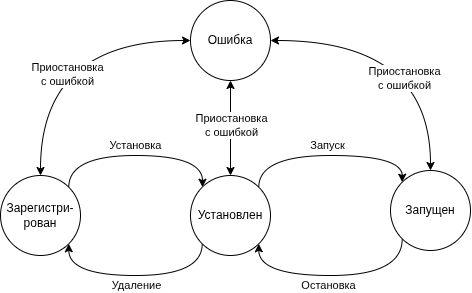

The diagram above was exported from draw.io. Its source (the exported page's mxGraphModel, read from the mxfile embedded in the PNG):
<mxGraphModel dx="1830" dy="2742" grid="1" gridSize="10" guides="1" tooltips="1" connect="1" arrows="1" fold="1" page="1" pageScale="1" pageWidth="850" pageHeight="1100" math="0" shadow="0">
  <root>
    <mxCell id="0" />
    <mxCell id="1" parent="0" />
    <mxCell id="2" style="edgeStyle=orthogonalEdgeStyle;rounded=0;orthogonalLoop=1;jettySize=auto;html=1;exitX=1;exitY=0;exitDx=0;exitDy=0;entryX=0;entryY=0;entryDx=0;entryDy=0;curved=1;" edge="1" source="6" target="7" parent="1">
      <mxGeometry relative="1" as="geometry">
        <Array as="points">
          <mxPoint x="868" y="-760" />
          <mxPoint x="1002" y="-760" />
          <mxPoint x="1002" y="-728" />
        </Array>
      </mxGeometry>
    </mxCell>
    <mxCell id="3" value="Установка" style="edgeLabel;html=1;align=center;verticalAlign=middle;resizable=0;points=[];" connectable="0" vertex="1" parent="2">
      <mxGeometry x="-0.1333" y="1" relative="1" as="geometry">
        <mxPoint x="12" y="-9" as="offset" />
      </mxGeometry>
    </mxCell>
    <mxCell id="4" style="edgeStyle=orthogonalEdgeStyle;rounded=0;orthogonalLoop=1;jettySize=auto;html=1;exitX=0.5;exitY=0;exitDx=0;exitDy=0;entryX=0;entryY=0.5;entryDx=0;entryDy=0;curved=1;startArrow=classic;startFill=1;" edge="1" source="6" target="19" parent="1">
      <mxGeometry relative="1" as="geometry" />
    </mxCell>
    <mxCell id="5" value="Приостановка&lt;div&gt;с ошибкой&lt;/div&gt;" style="edgeLabel;html=1;align=center;verticalAlign=middle;resizable=0;points=[];" connectable="0" vertex="1" parent="4">
      <mxGeometry x="0.139" y="-33" relative="1" as="geometry">
        <mxPoint as="offset" />
      </mxGeometry>
    </mxCell>
    <mxCell id="6" value="Зарегистри-рован" style="ellipse;whiteSpace=wrap;html=1;aspect=fixed;" vertex="1" parent="1">
      <mxGeometry x="800" y="-740" width="80" height="80" as="geometry" />
    </mxCell>
    <mxCell id="7" value="Установлен" style="ellipse;whiteSpace=wrap;html=1;aspect=fixed;" vertex="1" parent="1">
      <mxGeometry x="990" y="-740" width="80" height="80" as="geometry" />
    </mxCell>
    <mxCell id="8" style="edgeStyle=orthogonalEdgeStyle;rounded=0;orthogonalLoop=1;jettySize=auto;html=1;entryX=1;entryY=0.5;entryDx=0;entryDy=0;exitX=0.5;exitY=0;exitDx=0;exitDy=0;startArrow=classic;startFill=1;curved=1;" edge="1" source="10" target="19" parent="1">
      <mxGeometry relative="1" as="geometry" />
    </mxCell>
    <mxCell id="9" value="Приостановка&lt;div&gt;с ошибкой&lt;/div&gt;" style="edgeLabel;html=1;align=center;verticalAlign=middle;resizable=0;points=[];" connectable="0" vertex="1" parent="8">
      <mxGeometry x="0.0794" y="37" relative="1" as="geometry">
        <mxPoint as="offset" />
      </mxGeometry>
    </mxCell>
    <mxCell id="10" value="Запущен" style="ellipse;whiteSpace=wrap;html=1;aspect=fixed;" vertex="1" parent="1">
      <mxGeometry x="1190" y="-745" width="80" height="80" as="geometry" />
    </mxCell>
    <mxCell id="11" style="edgeStyle=orthogonalEdgeStyle;rounded=0;orthogonalLoop=1;jettySize=auto;html=1;exitX=1;exitY=0;exitDx=0;exitDy=0;entryX=0;entryY=0;entryDx=0;entryDy=0;curved=1;" edge="1" source="7" target="10" parent="1">
      <mxGeometry relative="1" as="geometry">
        <mxPoint x="1110" y="-739.9999999999998" as="sourcePoint" />
        <mxPoint x="1230" y="-750" as="targetPoint" />
        <Array as="points">
          <mxPoint x="1058" y="-760" />
          <mxPoint x="1202" y="-760" />
        </Array>
      </mxGeometry>
    </mxCell>
    <mxCell id="12" value="Запуск" style="edgeLabel;html=1;align=center;verticalAlign=middle;resizable=0;points=[];" connectable="0" vertex="1" parent="11">
      <mxGeometry x="-0.1333" y="1" relative="1" as="geometry">
        <mxPoint x="12" y="-9" as="offset" />
      </mxGeometry>
    </mxCell>
    <mxCell id="13" style="edgeStyle=orthogonalEdgeStyle;rounded=0;orthogonalLoop=1;jettySize=auto;html=1;exitX=0;exitY=1;exitDx=0;exitDy=0;entryX=1;entryY=1;entryDx=0;entryDy=0;curved=1;" edge="1" source="7" target="6" parent="1">
      <mxGeometry relative="1" as="geometry">
        <mxPoint x="940" y="-650" as="sourcePoint" />
        <mxPoint x="800" y="-650" as="targetPoint" />
        <Array as="points">
          <mxPoint x="1002" y="-640" />
          <mxPoint x="868" y="-640" />
        </Array>
      </mxGeometry>
    </mxCell>
    <mxCell id="14" value="Удаление" style="edgeLabel;html=1;align=center;verticalAlign=middle;resizable=0;points=[];" connectable="0" vertex="1" parent="13">
      <mxGeometry x="-0.1333" y="1" relative="1" as="geometry">
        <mxPoint x="-12" y="9" as="offset" />
      </mxGeometry>
    </mxCell>
    <mxCell id="15" style="edgeStyle=orthogonalEdgeStyle;rounded=0;orthogonalLoop=1;jettySize=auto;html=1;entryX=1;entryY=1;entryDx=0;entryDy=0;curved=1;exitX=0;exitY=1;exitDx=0;exitDy=0;" edge="1" source="10" target="7" parent="1">
      <mxGeometry relative="1" as="geometry">
        <mxPoint x="1230" y="-630" as="sourcePoint" />
        <mxPoint x="1110" y="-659.9999999999998" as="targetPoint" />
        <Array as="points">
          <mxPoint x="1202" y="-640" />
          <mxPoint x="1058" y="-640" />
        </Array>
      </mxGeometry>
    </mxCell>
    <mxCell id="16" value="Остановка" style="edgeLabel;html=1;align=center;verticalAlign=middle;resizable=0;points=[];" connectable="0" vertex="1" parent="15">
      <mxGeometry x="-0.1333" y="1" relative="1" as="geometry">
        <mxPoint x="-19" y="9" as="offset" />
      </mxGeometry>
    </mxCell>
    <mxCell id="17" style="edgeStyle=orthogonalEdgeStyle;rounded=0;orthogonalLoop=1;jettySize=auto;html=1;exitX=0.5;exitY=1;exitDx=0;exitDy=0;curved=1;startArrow=classic;startFill=1;" edge="1" source="19" parent="1">
      <mxGeometry relative="1" as="geometry">
        <mxPoint x="1030" y="-740" as="targetPoint" />
      </mxGeometry>
    </mxCell>
    <mxCell id="18" value="Приостановка&lt;div&gt;с ошибкой&lt;/div&gt;" style="edgeLabel;html=1;align=center;verticalAlign=middle;resizable=0;points=[];" connectable="0" vertex="1" parent="17">
      <mxGeometry x="0.1171" y="6" relative="1" as="geometry">
        <mxPoint x="-6" y="-8" as="offset" />
      </mxGeometry>
    </mxCell>
    <mxCell id="19" value="Ошибка" style="ellipse;whiteSpace=wrap;html=1;aspect=fixed;" vertex="1" parent="1">
      <mxGeometry x="990" y="-915" width="80" height="80" as="geometry" />
    </mxCell>
  </root>
</mxGraphModel>